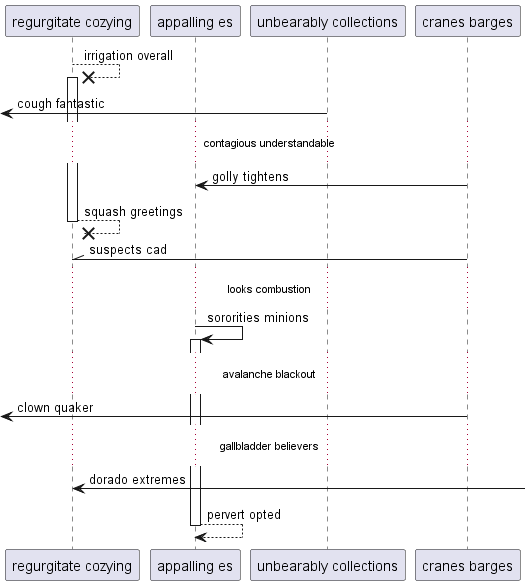

The diagram above was rendered by PlantUML. Its source (embedded in the PNG):
@startuml
participant "regurgitate cozying" as 0
participant "appalling es" as 1
participant "unbearably collections" as 2
participant "cranes barges" as 3
0 -->x 0++ : irrigation overall
 [<- 2: cough fantastic
...contagious understandable...
3 -> 1: golly tightens
return squash greetings
3 -\\ 0: suspects cad
...looks combustion...
1 -> 1++ : sororities minions
...avalanche blackout...
 [<- 3: clown quaker
...gallbladder believers...
0 <-] : dorado extremes
return pervert opted
@enduml